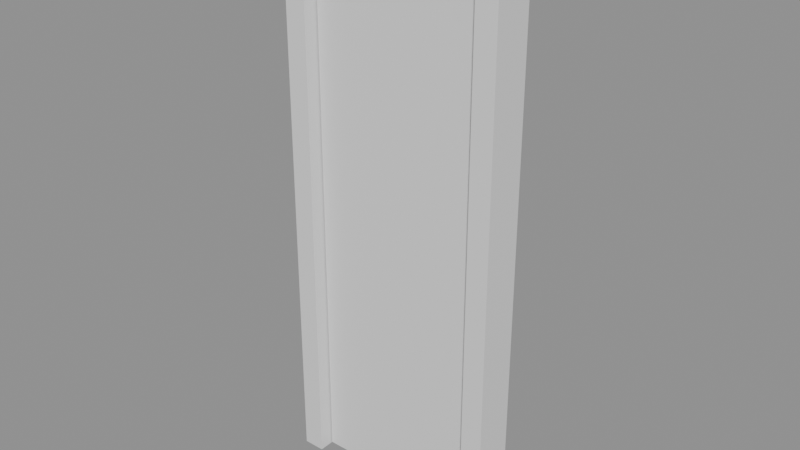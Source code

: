# Source: e0646_after.blend  (saved by Blender 5.2.44; exported with 4.5.12 LTS)
import bpy
from mathutils import Matrix  # noqa: F401  (used for matrix-valued properties, if any)

bpy.ops.wm.read_factory_settings(use_empty=True)
scene = bpy.context.scene
scene.name = 'Scene'

# ---- materials (node trees are filled in below, after node groups)
mat_marco_blanco = bpy.data.materials.new('Marco_Blanco')
mat_melanina_gris = bpy.data.materials.new('Melanina_Gris')

# ---- material node trees
mat_marco_blanco.use_nodes = True; mat_marco_blanco.node_tree.nodes.clear()
_N = mat_marco_blanco.node_tree.nodes; _L = mat_marco_blanco.node_tree.links
n0 = _N.new('ShaderNodeBsdfPrincipled'); n0.name = 'Principled BSDF'; n0.location = (-200, 100)
n0.inputs[3].default_value = 1.45
n0.inputs[10].default_value = 0.005
n1 = _N.new('ShaderNodeOutputMaterial'); n1.name = 'Material Output'; n1.location = (200, 100)
_L.new(n0.outputs[0], n1.inputs[0])
n1.is_active_output = True
mat_melanina_gris.use_nodes = True; mat_melanina_gris.node_tree.nodes.clear()
_N = mat_melanina_gris.node_tree.nodes; _L = mat_melanina_gris.node_tree.links
n0 = _N.new('ShaderNodeBsdfPrincipled'); n0.name = 'Principled BSDF'; n0.location = (-200, 100)
n0.inputs[3].default_value = 1.45
n0.inputs[10].default_value = 0.005
n1 = _N.new('ShaderNodeOutputMaterial'); n1.name = 'Material Output'; n1.location = (200, 100)
_L.new(n0.outputs[0], n1.inputs[0])
n1.is_active_output = True

# ---- meshes
me_puerta_paso_jamba_izq_mesh = bpy.data.meshes.new('Puerta_Paso_Jamba_Izq_mesh')
me_puerta_paso_jamba_izq_mesh.from_pydata([(0.0, 0.0, 0.0), (0.08, 0.0, 0.0), (0.08, 0.15, 0.0), (0.0, 0.15, 0.0), (0.0, 0.0, 2.1), (0.08, 0.0, 2.1), (0.08, 0.15, 2.1), (0.0, 0.15, 2.1)], [], [(0, 1, 2, 3), (4, 5, 6, 7), (0, 1, 5, 4), (1, 2, 6, 5), (2, 3, 7, 6), (3, 0, 4, 7)])
me_puerta_paso_jamba_izq_mesh.materials.append(mat_marco_blanco)
me_puerta_paso_jamba_izq_mesh.update()
me_puerta_paso_jamba_der_mesh = bpy.data.meshes.new('Puerta_Paso_Jamba_Der_mesh')
me_puerta_paso_jamba_der_mesh.from_pydata([(0.0, 0.0, 0.0), (0.08, 0.0, 0.0), (0.08, 0.15, 0.0), (0.0, 0.15, 0.0), (0.0, 0.0, 2.1), (0.08, 0.0, 2.1), (0.08, 0.15, 2.1), (0.0, 0.15, 2.1)], [], [(0, 1, 2, 3), (4, 5, 6, 7), (0, 1, 5, 4), (1, 2, 6, 5), (2, 3, 7, 6), (3, 0, 4, 7)])
me_puerta_paso_jamba_der_mesh.materials.append(mat_marco_blanco)
me_puerta_paso_jamba_der_mesh.update()
me_puerta_paso_dintel_mesh = bpy.data.meshes.new('Puerta_Paso_Dintel_mesh')
me_puerta_paso_dintel_mesh.from_pydata([(0.0, 0.0, 0.0), (0.66, 0.0, 0.0), (0.66, 0.15, 0.0), (0.0, 0.15, 0.0), (0.0, 0.0, 0.08), (0.66, 0.0, 0.08), (0.66, 0.15, 0.08), (0.0, 0.15, 0.08)], [], [(0, 1, 2, 3), (4, 5, 6, 7), (0, 1, 5, 4), (1, 2, 6, 5), (2, 3, 7, 6), (3, 0, 4, 7)])
me_puerta_paso_dintel_mesh.materials.append(mat_marco_blanco)
me_puerta_paso_dintel_mesh.update()
me_puerta_paso_panel_mesh = bpy.data.meshes.new('Puerta_Paso_Panel_mesh')
me_puerta_paso_panel_mesh.from_pydata([(0.0, 0.0, 0.0), (0.65, 0.0, 0.0), (0.65, 0.04, 0.0), (0.0, 0.04, 0.0), (0.0, 0.0, 2.01), (0.65, 0.0, 2.01), (0.65, 0.04, 2.01), (0.0, 0.04, 2.01)], [], [(0, 1, 2, 3), (4, 5, 6, 7), (0, 1, 5, 4), (1, 2, 6, 5), (2, 3, 7, 6), (3, 0, 4, 7)])
me_puerta_paso_panel_mesh.materials.append(mat_melanina_gris)
me_puerta_paso_panel_mesh.update()

# ---- objects
ob_puerta_paso = bpy.data.objects.new('Puerta_Paso', None)
ob_puerta_paso_jamba_izq = bpy.data.objects.new('Puerta_Paso_Jamba_Izq', me_puerta_paso_jamba_izq_mesh)
ob_puerta_paso_jamba_der = bpy.data.objects.new('Puerta_Paso_Jamba_Der', me_puerta_paso_jamba_der_mesh)
ob_puerta_paso_dintel = bpy.data.objects.new('Puerta_Paso_Dintel', me_puerta_paso_dintel_mesh)
ob_puerta_paso_panel = bpy.data.objects.new('Puerta_Paso_Panel', me_puerta_paso_panel_mesh)

# ---- transforms, parenting, visibility, modifiers, constraints
ob_puerta_paso.location = (0.0, 0.0, 0.0)
ob_puerta_paso.empty_display_type = 'ARROWS'
ob_puerta_paso_jamba_izq.parent = ob_puerta_paso
ob_puerta_paso_jamba_izq.location = (0.0, 0.0, 0.0)
ob_puerta_paso_jamba_der.parent = ob_puerta_paso
ob_puerta_paso_jamba_der.location = (0.74, 0.0, 0.0)
ob_puerta_paso_dintel.parent = ob_puerta_paso
ob_puerta_paso_dintel.location = (0.08, 0.0, 2.02)
ob_puerta_paso_panel.parent = ob_puerta_paso
ob_puerta_paso_panel.location = (0.085, 0.055, 0.005)

# ---- collection membership
scene.collection.objects.link(ob_puerta_paso)
scene.collection.objects.link(ob_puerta_paso_jamba_izq)
scene.collection.objects.link(ob_puerta_paso_jamba_der)
scene.collection.objects.link(ob_puerta_paso_dintel)
scene.collection.objects.link(ob_puerta_paso_panel)

# ---- scene / render settings (as saved in the file)
scene.frame_start = 1; scene.frame_end = 250; scene.frame_set(1)
scene.render.engine = 'BLENDER_EEVEE_NEXT'
scene.render.bake_bias = 0.0
scene.render.bake_samples = 0
scene.render.compositor_device = 'GPU'
scene.eevee.use_volume_custom_range = False
scene.eevee.fast_gi_thickness_near = 0.1
scene.eevee.fast_gi_thickness_far = 0.0
scene.eevee.ray_tracing_options.screen_trace_thickness = 0.1
bpy.context.view_layer.update()

# ---- added for rendering (the .blend has no active camera and no usable light): camera, sun + grey world if the file has none
cam_auto = bpy.data.cameras.new('AutoCamera')
cam_auto.lens = 50.0
cam_auto.sensor_width = 36.0
cam_auto.clip_end = 1000.0
ob_auto_camera = bpy.data.objects.new('AutoCamera', cam_auto)
scene.collection.objects.link(ob_auto_camera)
ob_auto_camera.location = (2.50045, -2.43355, 2.72236)
ob_auto_camera.rotation_euler = (1.09748, -7.21219e-08, 0.694738)
scene.camera = ob_auto_camera
light_auto_sun = bpy.data.lights.new('AutoSun', 'SUN')
light_auto_sun.energy = 3.0
light_auto_sun.angle = 0.0523599
ob_auto_sun = bpy.data.objects.new('AutoSun', light_auto_sun)
scene.collection.objects.link(ob_auto_sun)
ob_auto_sun.rotation_euler = (0.872665, 0.174533, 0.523599)
if scene.world is None:
    world_auto = bpy.data.worlds.new('AutoWorld')
    world_auto.color = (0.3, 0.3, 0.3)
    scene.world = world_auto
bpy.context.view_layer.update()
